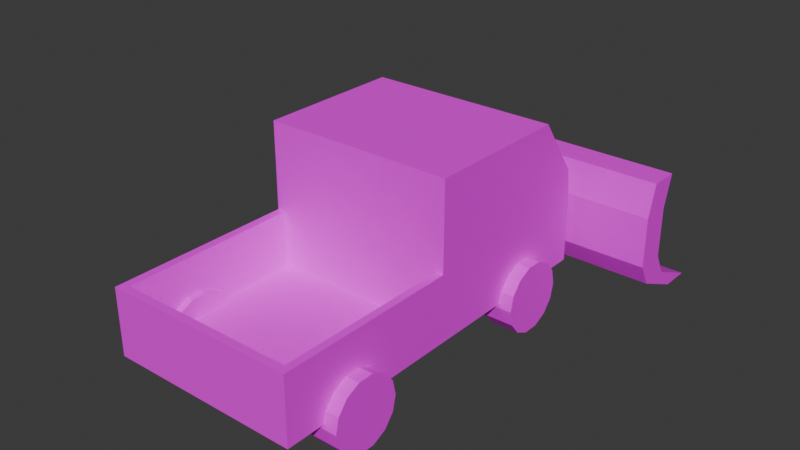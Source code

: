 # Source: Truck.blend  (saved by Blender 4.0.36; exported with 4.5.12 LTS)
import bpy
from mathutils import Matrix  # noqa: F401  (used for matrix-valued properties, if any)

bpy.ops.wm.read_factory_settings(use_empty=True)
scene = bpy.context.scene
scene.name = 'Scene'

# ---- collections
col_collection = bpy.data.collections.new('Collection'); scene.collection.children.link(col_collection)

# ---- images (referenced by path relative to the original .blend; pixels are not part of the script)
import os
ASSET_DIR = os.environ.get("B2B_ASSET_DIR", "")  # directory of the original .blend (textures are referenced by path, not embedded)
HERE = os.path.dirname(os.path.abspath(__file__))  # packed textures are extracted next to this script under _unpacked/

def load_image(name, relpath, width, height, colorspace="sRGB"):
    """Load a texture the original file referenced (path relative to the .blend, or extracted next to this script)."""
    p = next((c for c in (os.path.join(HERE, relpath), os.path.join(ASSET_DIR, relpath)) if relpath and os.path.exists(c)), "")
    if p:
        img = bpy.data.images.load(p, check_existing=True)
        img.name = name
    else:  # same state as the original file: an image datablock whose file is absent (Cycles renders it pink)
        img = bpy.data.images.new(name, width, height)
        img.source = "FILE"
        img.filepath = "//" + (relpath or name)
    img.colorspace_settings.name = colorspace
    return img
img_colorpalette_png = load_image('ColorPalette.png', 'ColorPalette.png', 1024, 1024, 'sRGB')

# ---- materials (node trees are filled in below, after node groups)
mat_default_color_palette = bpy.data.materials.new('Default Color Palette')
mat_default_color_palette.alpha_threshold = 0.0
mat_default_color_palette.use_transparent_shadow = False
mat_default_color_palette.roughness = 0.5
mat_default_color_palette.line_color = (0.0, 0.0, 0.0, 1.0)

# ---- material node trees
mat_default_color_palette.use_nodes = True; mat_default_color_palette.node_tree.nodes.clear()
_N = mat_default_color_palette.node_tree.nodes; _L = mat_default_color_palette.node_tree.links
n0 = _N.new('ShaderNodeOutputMaterial'); n0.name = 'Material Output'; n0.location = (300, 300)
n1 = _N.new('ShaderNodeBsdfPrincipled'); n1.name = 'Principled BSDF'; n1.location = (10, 300)
n1.inputs[3].default_value = 1.45
n2 = _N.new('ShaderNodeTexImage'); n2.name = 'Image Texture'; n2.location = (-415, 144)
n2.image = img_colorpalette_png
_L.new(n1.outputs[0], n0.inputs[0])
_L.new(n2.outputs[0], n1.inputs[0])
n0.is_active_output = True

# ---- world
world_world = bpy.data.worlds.new('World'); scene.world = world_world
world_world.use_nodes = True; world_world.node_tree.nodes.clear()
_N = world_world.node_tree.nodes; _L = world_world.node_tree.links
n0 = _N.new('ShaderNodeOutputWorld'); n0.name = 'World Output'; n0.location = (300, 300)
n1 = _N.new('ShaderNodeBackground'); n1.name = 'Background'; n1.location = (10, 300)
n1.inputs[0].default_value = (0.05088, 0.05088, 0.05088, 1.0)
_L.new(n1.outputs[0], n0.inputs[0])
n0.is_active_output = True
world_world.color = (0.05088, 0.05088, 0.05088)
world_world.use_sun_shadow = False
world_world.sun_shadow_jitter_overblur = 0.0

# ---- meshes
me_cylinder_010 = bpy.data.meshes.new('Cylinder.010')
me_cylinder_010.from_pydata([(-0.1571, 0.3643, -5.96e-08), (0.1571, 0.3643, 2.98e-08), (-0.1571, 0.3282, -0.1581), (0.1571, 0.3282, -0.1581), (-0.1571, 0.2272, -0.2848), (0.1571, 0.2272, -0.2848), (-0.1571, 0.08107, -0.3552), (0.1571, 0.08107, -0.3552), (-0.1571, -0.08107, -0.3552), (0.1571, -0.08107, -0.3552), (-0.1571, -0.2272, -0.2848), (0.1571, -0.2272, -0.2848), (-0.1571, -0.3282, -0.1581), (0.1571, -0.3282, -0.1581), (-0.1571, -0.3643, -5.96e-08), (0.1571, -0.3643, 2.98e-08), (-0.1571, -0.3282, 0.1581), (0.1571, -0.3282, 0.1581), (-0.1571, -0.2272, 0.2848), (0.1571, -0.2272, 0.2848), (-0.1571, -0.08107, 0.3552), (0.1571, -0.08107, 0.3552), (-0.1571, 0.08107, 0.3552), (0.1571, 0.08107, 0.3552), (-0.1571, 0.2272, 0.2848), (0.1571, 0.2272, 0.2848), (-0.1571, 0.3282, 0.1581), (0.1571, 0.3282, 0.1581)], [], [(0, 1, 3, 2), (2, 3, 5, 4), (4, 5, 7, 6), (6, 7, 9, 8), (8, 9, 11, 10), (10, 11, 13, 12), (12, 13, 15, 14), (14, 15, 17, 16), (16, 17, 19, 18), (18, 19, 21, 20), (20, 21, 23, 22), (22, 23, 25, 24), (3, 1, 27, 25, 23, 21, 19, 17, 15, 13, 11, 9, 7, 5), (24, 25, 27, 26), (26, 27, 1, 0), (0, 2, 4, 6, 8, 10, 12, 14, 16, 18, 20, 22, 24, 26)])
_uv = me_cylinder_010.uv_layers.new(name='UVMap')
_uv.uv.foreach_set('vector', [0.9788, 0.7337, 0.9788, 0.8064, 0.9684, 0.8064, 0.9684, 0.7337, 0.9684, 0.7337, 0.9684, 0.8064, 0.958, 0.8064, 0.958, 0.7337, 0.958, 0.7337, 0.958, 0.8064, 0.9477, 0.8064, 0.9477, 0.7337, 0.9477, 0.7337, 0.9477, 0.8064, 0.9373, 0.8064, 0.9373, 0.7337, 0.9373, 0.7337, 0.9373, 0.8064, 0.9269, 0.8064, 0.9269, 0.7337, 0.9269, 0.7337, 0.9269, 0.8064, 0.9165, 0.8064, 0.9165, 0.7337, 0.9165, 0.7337, 0.9165, 0.8064, 0.9062, 0.8064, 0.9062, 0.7337, 0.9062, 0.7337, 0.9062, 0.8064, 0.8958, 0.8064, 0.8958, 0.7337, 0.8958, 0.7337, 0.8958, 0.8064, 0.8854, 0.8064, 0.8854, 0.7337, 0.8854, 0.7337, 0.8854, 0.8064, 0.875, 0.8064, 0.875, 0.7337, 0.875, 0.7337, 0.875, 0.8064, 0.8646, 0.8064, 0.8646, 0.7337, 0.8646, 0.7337, 0.8646, 0.8064, 0.8543, 0.8064, 0.8543, 0.7337, 0.885, 0.7288, 0.8698, 0.7322, 0.8547, 0.7288, 0.8426, 0.7191, 0.8358, 0.7051, 0.8358, 0.6896, 0.8426, 0.6756, 0.8547, 0.666, 0.8698, 0.6625, 0.885, 0.666, 0.8971, 0.6756, 0.9038, 0.6896, 0.9038, 0.7051, 0.8971, 0.7191, 0.8543, 0.7337, 0.8543, 0.8064, 0.8439, 0.8064, 0.8439, 0.7337, 0.8439, 0.7337, 0.8439, 0.8064, 0.8335, 0.8064, 0.8335, 0.7337, 0.9425, 0.7322, 0.9576, 0.7288, 0.9697, 0.7191, 0.9765, 0.7051, 0.9765, 0.6896, 0.9697, 0.6756, 0.9576, 0.666, 0.9425, 0.6625, 0.9273, 0.666, 0.9152, 0.6756, 0.9085, 0.6896, 0.9085, 0.7051, 0.9152, 0.7191, 0.9273, 0.7288])
me_cylinder_010.materials.append(mat_default_color_palette)
me_cylinder_010.update()
me_cylinder_011 = bpy.data.meshes.new('Cylinder.011')
me_cylinder_011.from_pydata([(-0.1571, 0.3643, -5.96e-08), (0.1571, 0.3643, 2.98e-08), (-0.1571, 0.3282, -0.1581), (0.1571, 0.3282, -0.1581), (-0.1571, 0.2272, -0.2848), (0.1571, 0.2272, -0.2848), (-0.1571, 0.08107, -0.3552), (0.1571, 0.08107, -0.3552), (-0.1571, -0.08107, -0.3552), (0.1571, -0.08107, -0.3552), (-0.1571, -0.2272, -0.2848), (0.1571, -0.2272, -0.2848), (-0.1571, -0.3282, -0.1581), (0.1571, -0.3282, -0.1581), (-0.1571, -0.3643, -5.96e-08), (0.1571, -0.3643, 2.98e-08), (-0.1571, -0.3282, 0.1581), (0.1571, -0.3282, 0.1581), (-0.1571, -0.2272, 0.2848), (0.1571, -0.2272, 0.2848), (-0.1571, -0.08107, 0.3552), (0.1571, -0.08107, 0.3552), (-0.1571, 0.08107, 0.3552), (0.1571, 0.08107, 0.3552), (-0.1571, 0.2272, 0.2848), (0.1571, 0.2272, 0.2848), (-0.1571, 0.3282, 0.1581), (0.1571, 0.3282, 0.1581)], [], [(0, 1, 3, 2), (2, 3, 5, 4), (4, 5, 7, 6), (6, 7, 9, 8), (8, 9, 11, 10), (10, 11, 13, 12), (12, 13, 15, 14), (14, 15, 17, 16), (16, 17, 19, 18), (18, 19, 21, 20), (20, 21, 23, 22), (22, 23, 25, 24), (3, 1, 27, 25, 23, 21, 19, 17, 15, 13, 11, 9, 7, 5), (24, 25, 27, 26), (26, 27, 1, 0), (0, 2, 4, 6, 8, 10, 12, 14, 16, 18, 20, 22, 24, 26)])
_uv = me_cylinder_011.uv_layers.new(name='UVMap')
_uv.uv.foreach_set('vector', [0.9702, 0.7586, 0.9702, 0.8211, 0.9613, 0.8211, 0.9613, 0.7586, 0.9613, 0.7586, 0.9613, 0.8211, 0.9524, 0.8211, 0.9524, 0.7586, 0.9524, 0.7586, 0.9524, 0.8211, 0.9434, 0.8211, 0.9434, 0.7586, 0.9434, 0.7586, 0.9434, 0.8211, 0.9345, 0.8211, 0.9345, 0.7586, 0.9345, 0.7586, 0.9345, 0.8211, 0.9256, 0.8211, 0.9256, 0.7586, 0.9256, 0.7586, 0.9256, 0.8211, 0.9166, 0.8211, 0.9166, 0.7586, 0.9166, 0.7586, 0.9166, 0.8211, 0.9077, 0.8211, 0.9077, 0.7586, 0.9077, 0.7586, 0.9077, 0.8211, 0.8988, 0.8211, 0.8988, 0.7586, 0.8988, 0.7586, 0.8988, 0.8211, 0.8898, 0.8211, 0.8898, 0.7586, 0.8898, 0.7586, 0.8898, 0.8211, 0.8809, 0.8211, 0.8809, 0.7586, 0.8809, 0.7586, 0.8809, 0.8211, 0.872, 0.8211, 0.872, 0.7586, 0.872, 0.7586, 0.872, 0.8211, 0.863, 0.8211, 0.863, 0.7586, 0.8895, 0.7544, 0.8764, 0.7574, 0.8634, 0.7544, 0.853, 0.7461, 0.8472, 0.734, 0.8472, 0.7207, 0.853, 0.7086, 0.8634, 0.7003, 0.8764, 0.6973, 0.8895, 0.7003, 0.8999, 0.7086, 0.9057, 0.7207, 0.9057, 0.734, 0.8999, 0.7461, 0.863, 0.7586, 0.863, 0.8211, 0.8541, 0.8211, 0.8541, 0.7586, 0.8541, 0.7586, 0.8541, 0.8211, 0.8452, 0.8211, 0.8452, 0.7586, 0.939, 0.7574, 0.952, 0.7544, 0.9624, 0.7461, 0.9682, 0.734, 0.9682, 0.7207, 0.9624, 0.7086, 0.952, 0.7003, 0.939, 0.6973, 0.9259, 0.7003, 0.9155, 0.7086, 0.9097, 0.7207, 0.9097, 0.734, 0.9155, 0.7461, 0.9259, 0.7544])
me_cylinder_011.materials.append(mat_default_color_palette)
me_cylinder_011.update()
me_cylinder_009 = bpy.data.meshes.new('Cylinder.009')
me_cylinder_009.from_pydata([(-0.1571, 0.3643, -5.96e-08), (0.1571, 0.3643, 2.98e-08), (-0.1571, 0.3282, -0.1581), (0.1571, 0.3282, -0.1581), (-0.1571, 0.2272, -0.2848), (0.1571, 0.2272, -0.2848), (-0.1571, 0.08107, -0.3552), (0.1571, 0.08107, -0.3552), (-0.1571, -0.08107, -0.3552), (0.1571, -0.08107, -0.3552), (-0.1571, -0.2272, -0.2848), (0.1571, -0.2272, -0.2848), (-0.1571, -0.3282, -0.1581), (0.1571, -0.3282, -0.1581), (-0.1571, -0.3643, -5.96e-08), (0.1571, -0.3643, 2.98e-08), (-0.1571, -0.3282, 0.1581), (0.1571, -0.3282, 0.1581), (-0.1571, -0.2272, 0.2848), (0.1571, -0.2272, 0.2848), (-0.1571, -0.08107, 0.3552), (0.1571, -0.08107, 0.3552), (-0.1571, 0.08107, 0.3552), (0.1571, 0.08107, 0.3552), (-0.1571, 0.2272, 0.2848), (0.1571, 0.2272, 0.2848), (-0.1571, 0.3282, 0.1581), (0.1571, 0.3282, 0.1581)], [], [(0, 1, 3, 2), (2, 3, 5, 4), (4, 5, 7, 6), (6, 7, 9, 8), (8, 9, 11, 10), (10, 11, 13, 12), (12, 13, 15, 14), (14, 15, 17, 16), (16, 17, 19, 18), (18, 19, 21, 20), (20, 21, 23, 22), (22, 23, 25, 24), (3, 1, 27, 25, 23, 21, 19, 17, 15, 13, 11, 9, 7, 5), (24, 25, 27, 26), (26, 27, 1, 0), (0, 2, 4, 6, 8, 10, 12, 14, 16, 18, 20, 22, 24, 26)])
_uv = me_cylinder_009.uv_layers.new(name='UVMap')
_uv.uv.foreach_set('vector', [0.9726, 0.6842, 0.9726, 0.7491, 0.9633, 0.7491, 0.9633, 0.6842, 0.9633, 0.6842, 0.9633, 0.7491, 0.9541, 0.7491, 0.9541, 0.6842, 0.9541, 0.6842, 0.9541, 0.7491, 0.9448, 0.7491, 0.9448, 0.6842, 0.9448, 0.6842, 0.9448, 0.7491, 0.9355, 0.7491, 0.9355, 0.6842, 0.9355, 0.6842, 0.9355, 0.7491, 0.9262, 0.7491, 0.9262, 0.6842, 0.9262, 0.6842, 0.9262, 0.7491, 0.917, 0.7491, 0.917, 0.6842, 0.917, 0.6842, 0.917, 0.7491, 0.9077, 0.7491, 0.9077, 0.6842, 0.9077, 0.6842, 0.9077, 0.7491, 0.8984, 0.7491, 0.8984, 0.6842, 0.8984, 0.6842, 0.8984, 0.7491, 0.8892, 0.7491, 0.8892, 0.6842, 0.8892, 0.6842, 0.8892, 0.7491, 0.8799, 0.7491, 0.8799, 0.6842, 0.8799, 0.6842, 0.8799, 0.7491, 0.8706, 0.7491, 0.8706, 0.6842, 0.8706, 0.6842, 0.8706, 0.7491, 0.8613, 0.7491, 0.8613, 0.6842, 0.8888, 0.6798, 0.8752, 0.6829, 0.8617, 0.6798, 0.8509, 0.6711, 0.8449, 0.6587, 0.8449, 0.6448, 0.8509, 0.6323, 0.8617, 0.6236, 0.8752, 0.6206, 0.8888, 0.6236, 0.8996, 0.6323, 0.9056, 0.6448, 0.9056, 0.6587, 0.8996, 0.6711, 0.8613, 0.6842, 0.8613, 0.7491, 0.8521, 0.7491, 0.8521, 0.6842, 0.8521, 0.6842, 0.8521, 0.7491, 0.8428, 0.7491, 0.8428, 0.6842, 0.9402, 0.6829, 0.9537, 0.6798, 0.9645, 0.6711, 0.9705, 0.6587, 0.9705, 0.6448, 0.9645, 0.6323, 0.9537, 0.6236, 0.9402, 0.6206, 0.9266, 0.6236, 0.9158, 0.6323, 0.9098, 0.6448, 0.9098, 0.6587, 0.9158, 0.6711, 0.9266, 0.6798])
me_cylinder_009.materials.append(mat_default_color_palette)
me_cylinder_009.update()
me_cylinder_012 = bpy.data.meshes.new('Cylinder.012')
me_cylinder_012.from_pydata([(-0.1571, 0.3643, -5.96e-08), (0.1571, 0.3643, 2.98e-08), (-0.1571, 0.3282, -0.1581), (0.1571, 0.3282, -0.1581), (-0.1571, 0.2272, -0.2848), (0.1571, 0.2272, -0.2848), (-0.1571, 0.08107, -0.3552), (0.1571, 0.08107, -0.3552), (-0.1571, -0.08107, -0.3552), (0.1571, -0.08107, -0.3552), (-0.1571, -0.2272, -0.2848), (0.1571, -0.2272, -0.2848), (-0.1571, -0.3282, -0.1581), (0.1571, -0.3282, -0.1581), (-0.1571, -0.3643, -5.96e-08), (0.1571, -0.3643, 2.98e-08), (-0.1571, -0.3282, 0.1581), (0.1571, -0.3282, 0.1581), (-0.1571, -0.2272, 0.2848), (0.1571, -0.2272, 0.2848), (-0.1571, -0.08107, 0.3552), (0.1571, -0.08107, 0.3552), (-0.1571, 0.08107, 0.3552), (0.1571, 0.08107, 0.3552), (-0.1571, 0.2272, 0.2848), (0.1571, 0.2272, 0.2848), (-0.1571, 0.3282, 0.1581), (0.1571, 0.3282, 0.1581)], [], [(0, 1, 3, 2), (2, 3, 5, 4), (4, 5, 7, 6), (6, 7, 9, 8), (8, 9, 11, 10), (10, 11, 13, 12), (12, 13, 15, 14), (14, 15, 17, 16), (16, 17, 19, 18), (18, 19, 21, 20), (20, 21, 23, 22), (22, 23, 25, 24), (3, 1, 27, 25, 23, 21, 19, 17, 15, 13, 11, 9, 7, 5), (24, 25, 27, 26), (26, 27, 1, 0), (0, 2, 4, 6, 8, 10, 12, 14, 16, 18, 20, 22, 24, 26)])
_uv = me_cylinder_012.uv_layers.new(name='UVMap')
_uv.uv.foreach_set('vector', [0.9725, 0.709, 0.9725, 0.7676, 0.9641, 0.7676, 0.9641, 0.709, 0.9641, 0.709, 0.9641, 0.7676, 0.9557, 0.7676, 0.9557, 0.709, 0.9557, 0.709, 0.9557, 0.7676, 0.9474, 0.7676, 0.9474, 0.709, 0.9474, 0.709, 0.9474, 0.7676, 0.939, 0.7676, 0.939, 0.709, 0.939, 0.709, 0.939, 0.7676, 0.9306, 0.7676, 0.9306, 0.709, 0.9306, 0.709, 0.9306, 0.7676, 0.9223, 0.7676, 0.9223, 0.709, 0.9223, 0.709, 0.9223, 0.7676, 0.9139, 0.7676, 0.9139, 0.709, 0.9139, 0.709, 0.9139, 0.7676, 0.9055, 0.7676, 0.9055, 0.709, 0.9055, 0.709, 0.9055, 0.7676, 0.8972, 0.7676, 0.8972, 0.709, 0.8972, 0.709, 0.8972, 0.7676, 0.8888, 0.7676, 0.8888, 0.709, 0.8888, 0.709, 0.8888, 0.7676, 0.8804, 0.7676, 0.8804, 0.709, 0.8804, 0.709, 0.8804, 0.7676, 0.8721, 0.7676, 0.8721, 0.709, 0.8968, 0.7051, 0.8846, 0.7079, 0.8724, 0.7051, 0.8626, 0.6973, 0.8572, 0.686, 0.8572, 0.6735, 0.8626, 0.6622, 0.8724, 0.6544, 0.8846, 0.6517, 0.8968, 0.6544, 0.9066, 0.6622, 0.912, 0.6735, 0.912, 0.686, 0.9066, 0.6973, 0.8721, 0.709, 0.8721, 0.7676, 0.8637, 0.7676, 0.8637, 0.709, 0.8637, 0.709, 0.8637, 0.7676, 0.8553, 0.7676, 0.8553, 0.709, 0.9432, 0.7079, 0.9554, 0.7051, 0.9652, 0.6973, 0.9706, 0.686, 0.9706, 0.6735, 0.9652, 0.6622, 0.9554, 0.6544, 0.9432, 0.6517, 0.931, 0.6544, 0.9212, 0.6622, 0.9158, 0.6735, 0.9158, 0.686, 0.9212, 0.6973, 0.931, 0.7051])
me_cylinder_012.materials.append(mat_default_color_palette)
me_cylinder_012.update()
me_cube = bpy.data.meshes.new('Cube')
me_cube.from_pydata([(-1.0, -1.0, 0.4084), (-1.0, -1.0, 1.102), (-1.0, 1.0, 0.4084), (-1.0, 1.0, 1.102), (1.0, -1.0, 0.4084), (1.0, -1.0, 1.102), (1.0, 1.0, 0.4084), (1.0, 1.0, 1.102), (-1.0, -1.0, 2.014), (-1.0, 0.5414, 2.014), (1.0, -1.0, 2.014), (1.0, 0.5414, 2.014), (-0.9135, 1.0, 0.4084), (-0.9135, 1.0, 1.102), (-0.9135, -1.0, 0.4084), (-0.9135, -1.0, 1.102), (-0.9135, 0.5414, 2.014), (-0.9135, -1.0, 2.014), (0.9214, 1.0, 1.102), (0.9214, -1.0, 0.4084), (0.9214, 0.5414, 2.014), (0.9214, 1.0, 0.4084), (0.9214, -1.0, 1.102), (0.9214, -1.0, 2.014), (-1.0, -1.0, 0.5159), (-1.0, 1.0, 0.5159), (1.0, 1.0, 0.5159), (1.0, -1.0, 0.5159), (-0.9135, -1.0, 0.5159), (-0.9135, 1.0, 0.5159), (0.9214, -1.0, 0.5159), (0.9214, 1.0, 0.5159), (-1.0, -2.835, 0.5159), (-1.0, -2.835, 1.102), (1.0, -2.835, 0.5159), (1.0, -2.835, 0.4084), (0.9214, -2.835, 0.4084), (-0.9135, -2.835, 1.102), (-1.0, -2.835, 0.4084), (-0.9135, -2.835, 0.4084), (-0.9135, -2.835, 0.5159), (1.0, -2.835, 1.102), (0.9214, -2.835, 1.102), (0.9214, -2.835, 0.5159), (-1.0, -2.924, 0.5159), (-1.0, -2.924, 1.102), (1.0, -2.924, 0.5159), (1.0, -2.924, 0.4084), (0.9214, -2.924, 0.4084), (-0.9135, -2.924, 1.102), (-1.0, -2.924, 0.4084), (-0.9135, -2.924, 0.4084), (-0.9135, -2.924, 0.5159), (1.0, -2.924, 1.102), (0.9214, -2.924, 1.102), (0.9214, -2.924, 0.5159), (-1.0, 0.9581, 1.417), (1.0, 0.9581, 1.417), (1.0, -1.0, 1.417), (-1.0, -1.0, 1.417), (-0.9135, -1.0, 1.417), (-0.9135, 0.9581, 1.417), (0.9214, 0.9581, 1.417), (0.9214, -1.0, 1.417)], [], [(24, 1, 3, 25), (31, 18, 7, 26), (26, 7, 5, 27), (24, 0, 38, 32), (21, 6, 4, 19), (61, 56, 9, 16), (16, 9, 8, 17), (58, 57, 11, 10), (56, 59, 8, 9), (63, 58, 10, 23), (59, 60, 17, 8), (20, 16, 17, 23), (62, 61, 16, 20), (2, 12, 14, 0), (30, 22, 15, 28), (25, 3, 13, 29), (27, 5, 41, 34), (57, 62, 20, 11), (11, 20, 23, 10), (60, 63, 23, 17), (12, 21, 19, 14), (29, 13, 18, 31), (12, 29, 31, 21), (14, 19, 36, 39), (2, 25, 29, 12), (22, 30, 43, 42), (4, 27, 34, 35), (6, 26, 27, 4), (21, 31, 26, 6), (0, 24, 25, 2), (52, 55, 54, 49), (41, 42, 54, 53), (33, 32, 44, 45), (34, 41, 53, 46), (37, 33, 45, 49), (19, 4, 35, 36), (28, 15, 37, 40), (30, 28, 40, 43), (15, 1, 33, 37), (1, 24, 32, 33), (0, 14, 39, 38), (5, 22, 42, 41), (52, 49, 45, 44), (46, 53, 54, 55), (47, 46, 55, 48), (48, 55, 52, 51), (51, 52, 44, 50), (38, 39, 51, 50), (49, 54, 42, 37), (35, 34, 46, 47), (40, 37, 42, 43), (36, 35, 47, 48), (32, 38, 50, 44), (39, 36, 48, 51), (15, 22, 63, 60), (7, 18, 62, 57), (18, 13, 61, 62), (1, 15, 60, 59), (22, 5, 58, 63), (3, 1, 59, 56), (5, 7, 57, 58), (13, 3, 56, 61)])
_uv = me_cube.uv_layers.new(name='UVMap')
_uv.uv.foreach_set('vector', [0.2799, 0.8699, 0.2911, 0.8699, 0.2911, 0.8832, 0.2799, 0.8832, 0.2799, 0.896, 0.2911, 0.896, 0.2911, 0.8966, 0.2799, 0.8966, 0.2799, 0.8966, 0.2911, 0.8966, 0.2911, 0.9099, 0.2799, 0.9099, 0.2799, 0.8699, 0.2778, 0.8699, 0.2778, 0.8699, 0.2799, 0.8699, 0.2773, 0.8966, 0.2778, 0.8966, 0.2778, 0.9099, 0.2773, 0.9099, 0.2911, 0.8838, 0.2911, 0.8832, 0.2911, 0.8832, 0.2911, 0.8838, 0.3039, 0.8966, 0.3044, 0.8966, 0.3044, 0.9099, 0.3039, 0.9099, 0.2911, 0.9099, 0.2911, 0.8966, 0.2911, 0.8966, 0.2911, 0.9099, 0.2911, 0.8832, 0.2911, 0.8699, 0.2911, 0.8699, 0.2911, 0.8832, 0.2911, 0.9104, 0.2911, 0.9099, 0.2911, 0.9099, 0.2911, 0.9104, 0.2911, 0.9232, 0.2911, 0.9226, 0.2911, 0.9226, 0.2911, 0.9232, 0.2916, 0.8966, 0.3039, 0.8966, 0.3039, 0.9099, 0.2916, 0.9099, 0.2911, 0.896, 0.2911, 0.8838, 0.2911, 0.8838, 0.2911, 0.896, 0.2645, 0.8966, 0.265, 0.8966, 0.265, 0.9099, 0.2645, 0.9099, 0.2799, 0.9104, 0.2911, 0.9104, 0.2911, 0.9226, 0.2799, 0.9226, 0.2799, 0.8832, 0.2911, 0.8832, 0.2911, 0.8838, 0.2799, 0.8838, 0.2799, 0.9099, 0.2911, 0.9099, 0.2911, 0.9099, 0.2799, 0.9099, 0.2911, 0.8966, 0.2911, 0.896, 0.2911, 0.896, 0.2911, 0.8966, 0.2911, 0.8966, 0.2916, 0.8966, 0.2916, 0.9099, 0.2911, 0.9099, 0.2911, 0.9226, 0.2911, 0.9104, 0.2911, 0.9104, 0.2911, 0.9226, 0.265, 0.8966, 0.2773, 0.8966, 0.2773, 0.9099, 0.265, 0.9099, 0.2799, 0.8838, 0.2911, 0.8838, 0.2911, 0.896, 0.2799, 0.896, 0.2778, 0.8838, 0.2799, 0.8838, 0.2799, 0.896, 0.2778, 0.896, 0.265, 0.9099, 0.2773, 0.9099, 0.2773, 0.9099, 0.265, 0.9099, 0.2778, 0.8832, 0.2799, 0.8832, 0.2799, 0.8838, 0.2778, 0.8838, 0.2911, 0.9104, 0.2799, 0.9104, 0.2799, 0.9104, 0.2911, 0.9104, 0.2778, 0.9099, 0.2799, 0.9099, 0.2799, 0.9099, 0.2778, 0.9099, 0.2778, 0.8966, 0.2799, 0.8966, 0.2799, 0.9099, 0.2778, 0.9099, 0.2778, 0.896, 0.2799, 0.896, 0.2799, 0.8966, 0.2778, 0.8966, 0.2778, 0.8699, 0.2799, 0.8699, 0.2799, 0.8832, 0.2778, 0.8832, 0.2799, 0.9226, 0.2799, 0.9104, 0.2911, 0.9104, 0.2911, 0.9226, 0.2911, 0.9099, 0.2911, 0.9104, 0.2911, 0.9104, 0.2911, 0.9099, 0.2911, 0.8699, 0.2799, 0.8699, 0.2799, 0.8699, 0.2911, 0.8699, 0.2799, 0.9099, 0.2911, 0.9099, 0.2911, 0.9099, 0.2799, 0.9099, 0.2911, 0.9226, 0.2911, 0.9232, 0.2911, 0.9232, 0.2911, 0.9226, 0.2773, 0.9099, 0.2778, 0.9099, 0.2778, 0.9099, 0.2773, 0.9099, 0.2799, 0.9226, 0.2911, 0.9226, 0.2911, 0.9226, 0.2799, 0.9226, 0.2799, 0.9104, 0.2799, 0.9226, 0.2799, 0.9226, 0.2799, 0.9104, 0.2911, 0.9226, 0.2911, 0.9232, 0.2911, 0.9232, 0.2911, 0.9226, 0.2911, 0.8699, 0.2799, 0.8699, 0.2799, 0.8699, 0.2911, 0.8699, 0.2645, 0.9099, 0.265, 0.9099, 0.265, 0.9099, 0.2645, 0.9099, 0.2911, 0.9099, 0.2911, 0.9104, 0.2911, 0.9104, 0.2911, 0.9099, 0.2799, 0.9226, 0.2911, 0.9226, 0.2911, 0.9232, 0.2799, 0.9232, 0.2799, 0.9099, 0.2911, 0.9099, 0.2911, 0.9104, 0.2799, 0.9104, 0.2778, 0.9099, 0.2799, 0.9099, 0.2799, 0.9104, 0.2778, 0.9104, 0.2778, 0.9104, 0.2799, 0.9104, 0.2799, 0.9226, 0.2778, 0.9226, 0.2778, 0.9226, 0.2799, 0.9226, 0.2799, 0.9232, 0.2778, 0.9232, 0.2645, 0.9099, 0.265, 0.9099, 0.265, 0.9099, 0.2645, 0.9099, 0.2911, 0.9226, 0.2911, 0.9104, 0.2911, 0.9104, 0.2911, 0.9226, 0.2778, 0.9099, 0.2799, 0.9099, 0.2799, 0.9099, 0.2778, 0.9099, 0.2799, 0.9226, 0.2911, 0.9226, 0.2911, 0.9104, 0.2799, 0.9104, 0.2773, 0.9099, 0.2778, 0.9099, 0.2778, 0.9099, 0.2773, 0.9099, 0.2799, 0.8699, 0.2778, 0.8699, 0.2778, 0.8699, 0.2799, 0.8699, 0.265, 0.9099, 0.2773, 0.9099, 0.2773, 0.9099, 0.265, 0.9099, 0.2911, 0.9226, 0.2911, 0.9104, 0.2911, 0.9104, 0.2911, 0.9226, 0.2911, 0.8966, 0.2911, 0.896, 0.2911, 0.896, 0.2911, 0.8966, 0.2911, 0.896, 0.2911, 0.8838, 0.2911, 0.8838, 0.2911, 0.896, 0.2911, 0.9232, 0.2911, 0.9226, 0.2911, 0.9226, 0.2911, 0.9232, 0.2911, 0.9104, 0.2911, 0.9099, 0.2911, 0.9099, 0.2911, 0.9104, 0.2911, 0.8832, 0.2911, 0.8699, 0.2911, 0.8699, 0.2911, 0.8832, 0.2911, 0.9099, 0.2911, 0.8966, 0.2911, 0.8966, 0.2911, 0.9099, 0.2911, 0.8838, 0.2911, 0.8832, 0.2911, 0.8832, 0.2911, 0.8838])
me_cube.materials.append(mat_default_color_palette)
me_cube.update()
me_cube_001 = bpy.data.meshes.new('Cube.001')
me_cube_001.from_pydata([(-1.756, 1.542, 1.021), (-1.756, 1.64, 1.357), (-1.756, 1.229, 1.021), (-1.756, 1.326, 1.357), (1.756, 1.542, 1.021), (1.756, 1.64, 1.357), (1.756, 1.229, 1.021), (1.756, 1.326, 1.357), (-1.756, 1.542, 0.4858), (-1.756, 1.229, 0.4858), (1.756, 1.542, 0.4858), (1.756, 1.229, 0.4858), (-1.756, 1.666, 0.2511), (-1.756, 1.353, 0.2511), (1.756, 1.666, 0.2511), (1.756, 1.353, 0.2511), (-1.756, 2.167, 0.019), (-1.756, 1.854, 0.019), (1.756, 2.167, 0.019), (1.756, 1.854, 0.019)], [], [(0, 2, 3, 1), (2, 6, 7, 3), (6, 4, 5, 7), (4, 0, 1, 5), (4, 10, 8, 0), (7, 5, 1, 3), (8, 12, 13, 9), (2, 9, 11, 6), (0, 8, 9, 2), (6, 11, 10, 4), (14, 18, 16, 12), (10, 14, 12, 8), (9, 13, 15, 11), (11, 15, 14, 10), (17, 16, 18, 19), (13, 17, 19, 15), (15, 19, 18, 14), (12, 16, 17, 13)])
_uv = me_cube_001.uv_layers.new(name='UVMap')
_uv.uv.foreach_set('vector', [0.8386, 0.3632, 0.8386, 0.375, 0.8504, 0.375, 0.8504, 0.3632, 0.8386, 0.375, 0.8386, 0.3868, 0.8504, 0.3868, 0.8504, 0.375, 0.8386, 0.3868, 0.8386, 0.3986, 0.8504, 0.3986, 0.8504, 0.3868, 0.8386, 0.3986, 0.8386, 0.4104, 0.8504, 0.4104, 0.8504, 0.3986, 0.8386, 0.3986, 0.8386, 0.3986, 0.8386, 0.4104, 0.8386, 0.4104, 0.8504, 0.3868, 0.8504, 0.3986, 0.8622, 0.3986, 0.8622, 0.3868, 0.8386, 0.3632, 0.8386, 0.3632, 0.8386, 0.375, 0.8386, 0.375, 0.8386, 0.375, 0.8386, 0.375, 0.8386, 0.3868, 0.8386, 0.3868, 0.8386, 0.3632, 0.8386, 0.3632, 0.8386, 0.375, 0.8386, 0.375, 0.8386, 0.3868, 0.8386, 0.3868, 0.8386, 0.3986, 0.8386, 0.3986, 0.8386, 0.3986, 0.8386, 0.3986, 0.8386, 0.4104, 0.8386, 0.4104, 0.8386, 0.3986, 0.8386, 0.3986, 0.8386, 0.4104, 0.8386, 0.4104, 0.8386, 0.375, 0.8386, 0.375, 0.8386, 0.3868, 0.8386, 0.3868, 0.8386, 0.3868, 0.8386, 0.3868, 0.8386, 0.3986, 0.8386, 0.3986, 0.8268, 0.3868, 0.8268, 0.3986, 0.8386, 0.3986, 0.8386, 0.3868, 0.8386, 0.375, 0.8386, 0.375, 0.8386, 0.3868, 0.8386, 0.3868, 0.8386, 0.3868, 0.8386, 0.3868, 0.8386, 0.3986, 0.8386, 0.3986, 0.8386, 0.3632, 0.8386, 0.3632, 0.8386, 0.375, 0.8386, 0.375])
me_cube_001.materials.append(mat_default_color_palette)
me_cube_001.update()

# ---- objects
ob_truck_backwheel_left = bpy.data.objects.new('Truck_BackWheel_Left', me_cylinder_010)
ob_truck_backwheel_right = bpy.data.objects.new('Truck_BackWheel_Right', me_cylinder_011)
ob_truck_frontwheel_left = bpy.data.objects.new('Truck_FrontWheel_Left', me_cylinder_009)
ob_truck_frontwheel_right = bpy.data.objects.new('Truck_FrontWheel_Right', me_cylinder_012)
ob_truck = bpy.data.objects.new('Truck', me_cube)
ob_cube = bpy.data.objects.new('Cube', me_cube_001)

# ---- transforms, parenting, visibility, modifiers, constraints
ob_truck_backwheel_left.location = (-0.999, -2.165, 0.3683)
ob_truck_backwheel_right.location = (0.9809, -2.165, 0.3683)
ob_truck_frontwheel_left.location = (-0.999, 0.2319, 0.3683)
ob_truck_frontwheel_right.location = (0.9809, 0.2319, 0.3683)
ob_truck.location = (0.0, 0.0, 0.0)
ob_cube.location = (0.0, 0.0, 0.0)

# ---- collection membership
col_collection.objects.link(ob_truck_backwheel_left)
col_collection.objects.link(ob_truck_backwheel_right)
col_collection.objects.link(ob_truck_frontwheel_left)
col_collection.objects.link(ob_truck_frontwheel_right)
col_collection.objects.link(ob_truck)
col_collection.objects.link(ob_cube)

# ---- scene / render settings (as saved in the file)
scene.frame_start = 1; scene.frame_end = 250; scene.frame_set(1)
scene.render.engine = 'BLENDER_EEVEE_NEXT'
scene.cycles.sampling_pattern = 'TABULATED_SOBOL'
bpy.context.view_layer.update()

# ---- added for rendering (the .blend has no active camera and no usable light): camera, sun
cam_auto = bpy.data.cameras.new('AutoCamera')
cam_auto.lens = 50.0
cam_auto.sensor_width = 36.0
cam_auto.clip_end = 1000.0
ob_auto_camera = bpy.data.objects.new('AutoCamera', cam_auto)
scene.collection.objects.link(ob_auto_camera)
ob_auto_camera.location = (6.0153, -7.59698, 5.82587)
ob_auto_camera.rotation_euler = (1.09748, -7.21219e-08, 0.694738)
scene.camera = ob_auto_camera
light_auto_sun = bpy.data.lights.new('AutoSun', 'SUN')
light_auto_sun.energy = 3.0
light_auto_sun.angle = 0.0523599
ob_auto_sun = bpy.data.objects.new('AutoSun', light_auto_sun)
scene.collection.objects.link(ob_auto_sun)
ob_auto_sun.rotation_euler = (0.872665, 0.174533, 0.523599)
bpy.context.view_layer.update()
